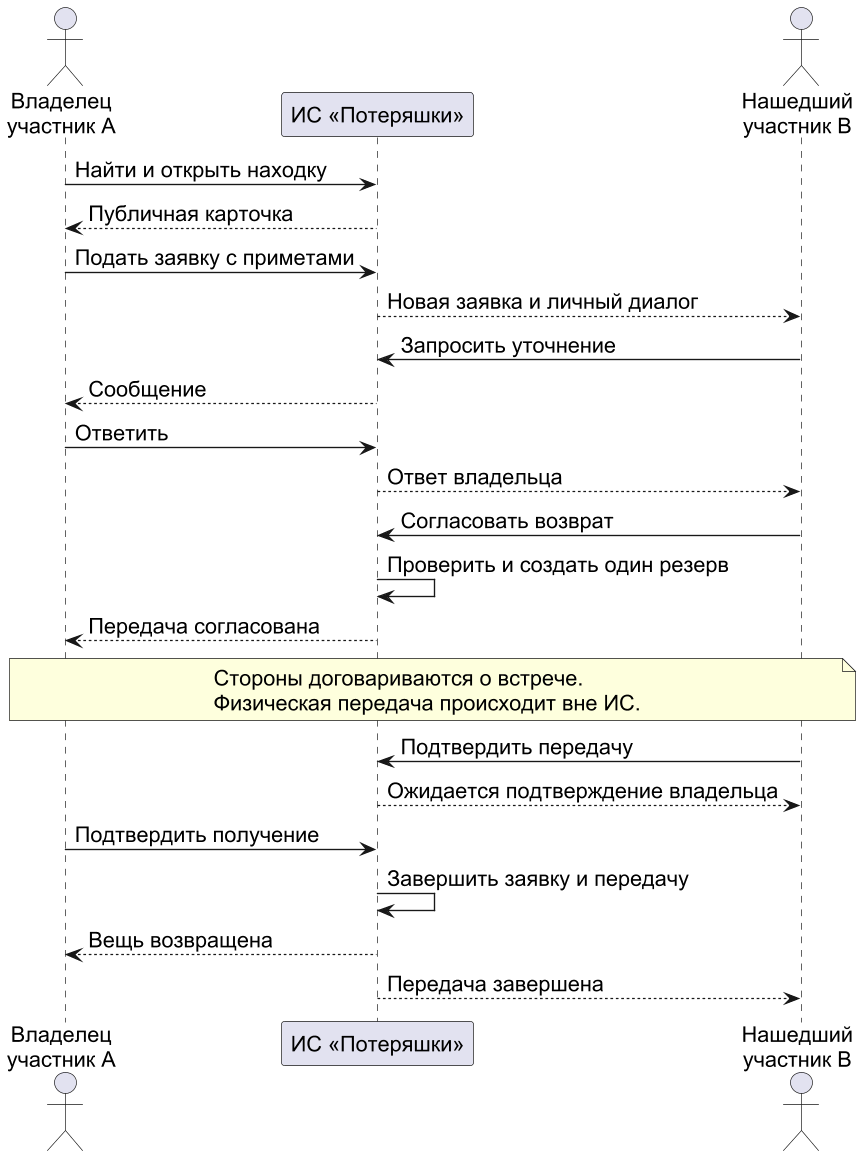

The diagram above was rendered by PlantUML. Its source (embedded in the PNG):
@startuml
!pragma layout smetana
skinparam dpi 130
skinparam defaultFontName Arial
skinparam defaultFontSize 16
skinparam shadowing false
actor "Владелец\nучастник A" as Owner
participant "ИС «Потеряшки»" as System
actor "Нашедший\nучастник B" as Finder
Owner -> System : Найти и открыть находку
System --> Owner : Публичная карточка
Owner -> System : Подать заявку с приметами
System --> Finder : Новая заявка и личный диалог
Finder -> System : Запросить уточнение
System --> Owner : Сообщение
Owner -> System : Ответить
System --> Finder : Ответ владельца
Finder -> System : Согласовать возврат
System -> System : Проверить и создать один резерв
System --> Owner : Передача согласована
note over Owner,Finder
  Стороны договариваются о встрече.
  Физическая передача происходит вне ИС.
end note
Finder -> System : Подтвердить передачу
System --> Finder : Ожидается подтверждение владельца
Owner -> System : Подтвердить получение
System -> System : Завершить заявку и передачу
System --> Owner : Вещь возвращена
System --> Finder : Передача завершена
@enduml